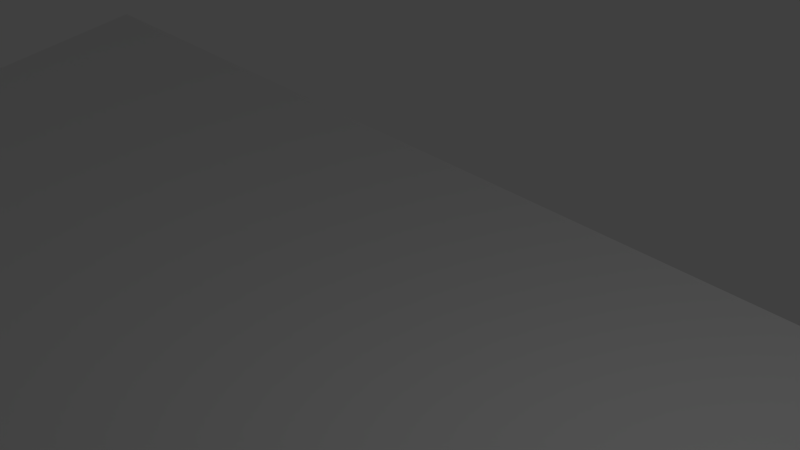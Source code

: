 # Source: test_level1.blend  (saved by Blender 2.72.0; exported with 4.5.12 LTS)
import bpy
from mathutils import Matrix  # noqa: F401  (used for matrix-valued properties, if any)

bpy.ops.wm.read_factory_settings(use_empty=True)
scene = bpy.context.scene
scene.name = 'Scene'

# ---- collections
col_collection_1 = bpy.data.collections.new('Collection 1'); scene.collection.children.link(col_collection_1)

# ---- materials (node trees are filled in below, after node groups)
mat_material_001 = bpy.data.materials.new('Material.001')
mat_material_001.alpha_threshold = 0.0
mat_material_001.use_transparent_shadow = False
mat_material_001.roughness = 0.5

# ---- material node trees

# ---- world
world_world = bpy.data.worlds.new('World'); scene.world = world_world
world_world.color = (0.05088, 0.05088, 0.05088)
world_world.use_sun_shadow = False
world_world.sun_shadow_jitter_overblur = 0.0
world_world.cycles.sampling_method = 'MANUAL'
world_world.cycles.sample_map_resolution = 256

# ---- cameras
cam_camera = bpy.data.cameras.new('Camera')
cam_camera.type = 'ORTHO'
cam_camera.clip_end = 100.0
cam_camera.lens = 35.0
cam_camera.sensor_width = 32.0
cam_camera.sensor_height = 18.0
cam_camera.ortho_scale = 7.314
cam_camera.dof.focus_distance = 0.0
cam_camera.dof.aperture_fstop = 128.0

# ---- lights
light_lamp = bpy.data.lights.new('Lamp', 'POINT')
light_lamp.transmission_factor = 0.0
light_lamp.cutoff_distance = 30.0
light_lamp.energy = 100.0
light_lamp.shadow_buffer_clip_start = 1.001
light_lamp.shadow_soft_size = 0.1
light_lamp.shadow_maximum_resolution = 0.006
light_lamp.use_absolute_resolution = True
light_lamp.cycles.use_multiple_importance_sampling = False

# ---- meshes
me_plane = bpy.data.meshes.new('Plane')
me_plane.from_pydata([(-1.0, -1.0, 0.0), (1.0, -1.0, 0.0), (-1.0, 1.0, 0.0), (1.0, 1.0, 0.0)], [], [(0, 1, 3, 2)])
_uv = me_plane.uv_layers.new(name='UVMap')
_uv.uv.foreach_set('vector', [0.0001, 9.998e-05, 0.9999, 9.998e-05, 0.9999, 0.9999, 9.998e-05, 0.9999])
me_plane.materials.append(mat_material_001)
me_plane.use_remesh_preserve_volume = False
me_plane.use_remesh_preserve_attributes = False
me_plane.use_mirror_vertex_groups = False
me_plane.update()
me_cylinder = bpy.data.meshes.new('Cylinder')
me_cylinder.from_pydata([(0.08414, 13.97, -1.016), (0.1329, 17.24, 1.081), (10.9, 18.86, -1.016), (8.577, 22.07, 0.9619), (21.51, 2.546, -1.016), (23.1, -0.2358, 1.269), (12.7, -5.475, -1.016), (16.45, -6.791, 0.9943), (9.894, -9.898, -1.016), (12.63, -12.56, 0.9643), (5.388, -13.19, -1.016), (6.868, -16.6, 0.8862), (-0.002951, -14.03, -1.016), (0.1293, -17.93, 1.017), (-5.506, -12.61, -1.016), (-6.894, -16.81, 0.707), (-9.742, -10.02, -1.016), (-12.59, -12.64, 0.9929), (-13.08, -5.191, -1.016), (-16.64, -7.057, 1.015), (-13.6, 0.0008192, -1.016), (-18.18, 0.1035, 0.6706), (-12.88, 5.381, -1.016), (-16.5, 6.742, 0.8892), (-9.534, 9.462, -1.016), (-12.56, 12.55, 1.05), (-5.314, 12.84, -1.016), (-7.198, 16.25, 1.231), (0.02745, 14.49, 0.5634), (10.6, 19.56, 0.4789), (22.05, 1.962, 0.4995), (13.07, -5.779, 0.4331), (10.4, -10.24, 0.1504), (5.789, -13.12, 0.6546), (0.08918, -14.41, 0.4172), (-5.489, -13.22, 0.5808), (-10.14, -10.36, 0.3751), (-13.49, -5.472, 0.4087), (-14.37, -0.2565, 0.4139), (-13.31, 5.53, 0.5366), (-10.08, 10.6, 0.7405), (-5.624, 13.33, 0.5465), (10.52, 19.19, -0.9979), (22.2, 2.449, -0.5428), (13.43, -5.693, -0.4863), (10.27, -10.03, -0.4492), (5.153, -12.69, -0.6575), (-0.2011, -14.36, -0.3312), (-5.4, -13.06, -0.526), (-9.781, -9.961, -0.4894), (-12.89, -5.646, -0.5372), (-14.22, 0.04097, -0.3639), (-12.86, 5.073, -0.9401), (-9.557, 10.03, -0.6149), (-5.278, 13.49, -0.6804), (0.04135, 13.83, -0.4105), (0.08419, 14.82, 0.6181), (9.99, 20.0, 0.7426), (22.2, 1.732, 0.6658), (13.57, -5.851, 0.4172), (10.5, -10.83, 0.4992), (5.982, -13.6, 1.018), (0.3764, -14.76, 0.6578), (-5.549, -13.73, 0.3575), (-10.15, -10.74, 0.7045), (-13.83, -5.428, 0.6362), (-14.74, 0.01659, 0.6758), (-13.55, 5.929, 0.6384), (-10.54, 10.75, 0.8117), (-5.557, 13.98, 0.7019), (32.54, 35.73, -1.016), (32.36, 39.01, 0.6678), (37.91, 34.43, -1.016), (39.08, 38.06, 1.039), (41.86, 31.5, -1.016), (44.79, 34.54, 1.045), (44.81, 26.98, -1.016), (48.63, 28.64, 1.357), (46.04, 21.41, -1.016), (50.19, 21.85, 1.084), (45.29, 15.74, -1.016), (48.84, 14.77, 1.025), (42.57, 11.99, -1.016), (45.0, 9.003, 1.016), (37.41, 8.714, -1.016), (38.74, 4.82, 1.007), (32.34, 7.729, -1.016), (32.72, 3.365, 1.069), (19.53, 26.82, -1.016), (15.88, 28.54, 1.093), (22.4, 31.4, -1.016), (19.89, 34.62, 0.9283), (27.01, 34.54, -1.016), (25.29, 38.01, 0.918), (32.4, 36.26, 0.4182), (37.97, 34.96, 0.5733), (42.55, 31.48, 0.4192), (45.59, 27.08, 0.4636), (46.71, 21.46, 0.6997), (45.61, 16.14, 0.02071), (42.42, 11.06, 0.6434), (38.11, 8.044, 0.6939), (32.35, 7.214, 0.5761), (19.28, 27.27, 0.4525), (21.84, 31.93, 0.459), (26.71, 35.17, 0.4407), (37.62, 34.49, -0.3508), (42.43, 31.58, -0.5939), (45.4, 26.91, -0.7034), (46.24, 21.53, -0.7594), (45.73, 16.03, -0.8153), (42.77, 11.78, -0.5419), (37.66, 8.788, -0.6091), (32.15, 7.183, -0.8535), (19.3, 26.73, -0.5853), (22.53, 31.36, -0.7298), (27.08, 34.69, -0.679), (32.32, 35.69, -0.7652), (32.11, 36.38, 0.6511), (38.12, 35.46, 0.6493), (42.78, 32.17, 0.67), (46.02, 27.25, 0.5925), (47.21, 21.6, 0.6479), (45.93, 15.92, 0.6706), (43.04, 11.03, 1.045), (38.09, 7.856, 0.8228), (32.49, 6.86, 0.8921), (18.5, 27.34, 0.8347), (21.98, 32.4, 0.722), (26.51, 35.24, 0.6717)], [], [(56, 57, 3, 1), (58, 59, 7, 5), (59, 60, 9, 7), (60, 61, 11, 9), (61, 62, 13, 11), (62, 63, 15, 13), (63, 64, 17, 15), (64, 65, 19, 17), (65, 66, 21, 19), (66, 67, 23, 21), (67, 68, 25, 23), (55, 42, 29, 28), (69, 56, 1, 27), (68, 69, 27, 25), (14, 12, 10, 16), (43, 44, 31, 30), (44, 45, 32, 31), (45, 46, 33, 32), (46, 47, 34, 33), (47, 48, 35, 34), (48, 49, 36, 35), (49, 50, 37, 36), (50, 51, 38, 37), (51, 52, 39, 38), (52, 53, 40, 39), (54, 55, 28, 41), (53, 54, 41, 40), (0, 2, 42, 55), (4, 6, 44, 43), (6, 8, 45, 44), (8, 10, 46, 45), (10, 12, 47, 46), (12, 14, 48, 47), (14, 16, 49, 48), (16, 18, 50, 49), (18, 20, 51, 50), (20, 22, 52, 51), (22, 24, 53, 52), (26, 0, 55, 54), (24, 26, 54, 53), (28, 29, 57, 56), (30, 31, 59, 58), (31, 32, 60, 59), (32, 33, 61, 60), (33, 34, 62, 61), (34, 35, 63, 62), (35, 36, 64, 63), (36, 37, 65, 64), (37, 38, 66, 65), (38, 39, 67, 66), (39, 40, 68, 67), (41, 28, 56, 69), (40, 41, 69, 68), (118, 119, 73, 71), (119, 120, 75, 73), (120, 121, 77, 75), (121, 122, 79, 77), (122, 123, 81, 79), (123, 124, 83, 81), (124, 125, 85, 83), (125, 126, 87, 85), (42, 114, 103, 29), (127, 128, 91, 89), (117, 106, 95, 94), (129, 118, 71, 93), (128, 129, 93, 91), (0, 10, 8, 6), (106, 107, 96, 95), (107, 108, 97, 96), (108, 109, 98, 97), (109, 110, 99, 98), (110, 111, 100, 99), (111, 112, 101, 100), (112, 113, 102, 101), (113, 43, 30, 102), (114, 115, 104, 103), (116, 117, 94, 105), (115, 116, 105, 104), (70, 72, 106, 117), (72, 74, 107, 106), (74, 76, 108, 107), (76, 78, 109, 108), (78, 80, 110, 109), (80, 82, 111, 110), (82, 84, 112, 111), (84, 86, 113, 112), (86, 4, 43, 113), (2, 88, 114, 42), (88, 90, 115, 114), (92, 70, 117, 116), (90, 92, 116, 115), (94, 95, 119, 118), (95, 96, 120, 119), (96, 97, 121, 120), (97, 98, 122, 121), (98, 99, 123, 122), (99, 100, 124, 123), (100, 101, 125, 124), (101, 102, 126, 125), (102, 30, 58, 126), (126, 58, 5, 87), (103, 104, 128, 127), (105, 94, 118, 129), (104, 105, 129, 128), (29, 103, 127, 57), (57, 127, 89, 3), (10, 0, 20, 16), (20, 18, 16), (22, 20, 24), (76, 74, 72), (88, 2, 4, 86), (70, 92, 72), (26, 24, 20, 0), (82, 80, 78), (82, 76, 84), (2, 0, 6, 4), (92, 90, 88), (84, 76, 72), (72, 92, 88), (84, 72, 88, 86), (82, 78, 76)])
me_cylinder.polygons.foreach_set('use_smooth', [True] * 121)
me_cylinder.use_remesh_preserve_volume = False
me_cylinder.use_remesh_preserve_attributes = False
me_cylinder.use_mirror_vertex_groups = False
me_cylinder.update()

# ---- objects
ob_plane = bpy.data.objects.new('Plane', me_plane)
ob_cylinder = bpy.data.objects.new('Cylinder', me_cylinder)
ob_lamp = bpy.data.objects.new('Lamp', light_lamp)
ob_camera = bpy.data.objects.new('Camera', cam_camera)

# ---- transforms, parenting, visibility, modifiers, constraints
ob_plane.location = (29.83, -33.21, 1.933e-06)
ob_plane.scale = (-36.68, -36.68, -36.68)
ob_plane.lineart.crease_threshold = 0.0
ob_cylinder.location = (18.7, -18.84, 1.241)
ob_cylinder.rotation_euler = (0.0, -0.0, -1.571)
ob_cylinder.lineart.crease_threshold = 0.0
ob_lamp.location = (4.076, 1.005, 6.975)
ob_lamp.rotation_euler = (0.6503, 0.05522, 1.866)
ob_lamp.lock_rotations_4d = False
ob_lamp.empty_display_type = 'ARROWS'
ob_lamp.color = (0.0, 0.0, 0.0, 0.0)
ob_lamp.lineart.crease_threshold = 0.0
ob_camera.location = (7.481, -6.508, 6.415)
ob_camera.rotation_euler = (1.109, 0.01082, 0.8149)
ob_camera.lock_rotations_4d = False
ob_camera.empty_display_type = 'ARROWS'
ob_camera.color = (0.0, 0.0, 0.0, 0.0)
ob_camera.display_type = 'WIRE'
ob_camera.lineart.crease_threshold = 0.0

# ---- collection membership
col_collection_1.objects.link(ob_plane)
col_collection_1.objects.link(ob_cylinder)
col_collection_1.objects.link(ob_lamp)
col_collection_1.objects.link(ob_camera)

# ---- scene / render settings (as saved in the file)
scene.camera = ob_camera
scene.frame_start = 1; scene.frame_end = 250; scene.frame_set(1)
scene.render.engine = 'BLENDER_EEVEE_NEXT'
scene.render.resolution_percentage = 50
scene.render.dither_intensity = 0.0
scene.render.use_bake_selected_to_active = True
scene.cycles.use_denoising = False
scene.cycles.samples = 10
scene.cycles.sampling_pattern = 'TABULATED_SOBOL'
scene.cycles.light_sampling_threshold = 0.0
scene.cycles.use_adaptive_sampling = False
scene.cycles.use_light_tree = False
scene.cycles.blur_glossy = 0.0
scene.cycles.pixel_filter_type = 'GAUSSIAN'
scene.cycles.sample_clamp_indirect = 0.0
scene.view_settings.view_transform = 'Standard'
bpy.context.view_layer.update()
